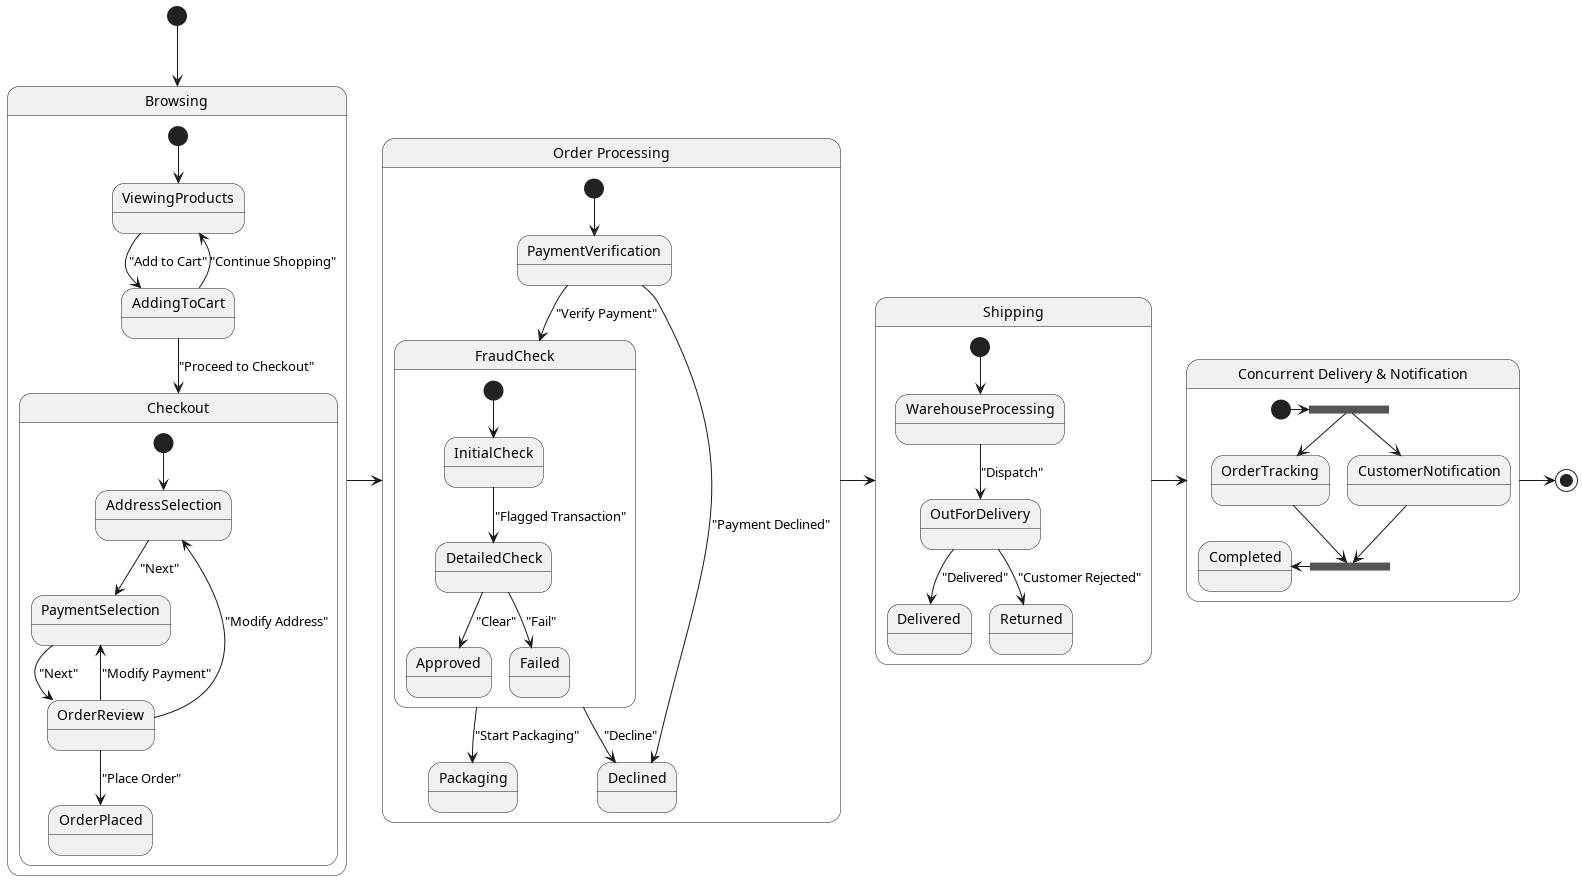

The diagram above was rendered by PlantUML. Its source (embedded in the PNG):
@startuml
 
[*] --> Browsing

state Browsing {
  [*] --> ViewingProducts
  ViewingProducts --> AddingToCart : "Add to Cart"
  AddingToCart --> ViewingProducts : "Continue Shopping"
  AddingToCart --> Checkout : "Proceed to Checkout"
}

state Checkout {
  [*] --> AddressSelection
  AddressSelection --> PaymentSelection : "Next"
  PaymentSelection --> OrderReview : "Next"
  OrderReview --> OrderPlaced : "Place Order"
  OrderReview --> AddressSelection : "Modify Address"
  OrderReview --> PaymentSelection : "Modify Payment"
}

Browsing -r-> OrderProcessing

state "Order Processing" as OrderProcessing {
  [*] --> PaymentVerification
  PaymentVerification --> FraudCheck : "Verify Payment"
  PaymentVerification --> Declined : "Payment Declined"

  state FraudCheck {
    [*] --> InitialCheck
    InitialCheck --> DetailedCheck : "Flagged Transaction"
    DetailedCheck --> Approved : "Clear"
    DetailedCheck --> Failed : "Fail"
  }

  FraudCheck --> Declined: "Decline"
  FraudCheck --> Packaging : "Start Packaging"
}

OrderProcessing -r-> Shipping

state "Shipping" as Shipping {
  [*] --> WarehouseProcessing
  WarehouseProcessing --> OutForDelivery : "Dispatch"
  OutForDelivery --> Delivered : "Delivered"
  OutForDelivery --> Returned : "Customer Rejected"
}

Shipping -r-> DeliveryProcess

state "Concurrent Delivery & Notification" as DeliveryProcess {
  
  state fork_state <<fork>>
  [*] -r-> fork_state 
  fork_state --> OrderTracking
  fork_state --> CustomerNotification

  state join_state <<join>>
  OrderTracking --> join_state
  CustomerNotification --> join_state
  Completed <-- join_state

}

DeliveryProcess -r-> [*]

@enduml